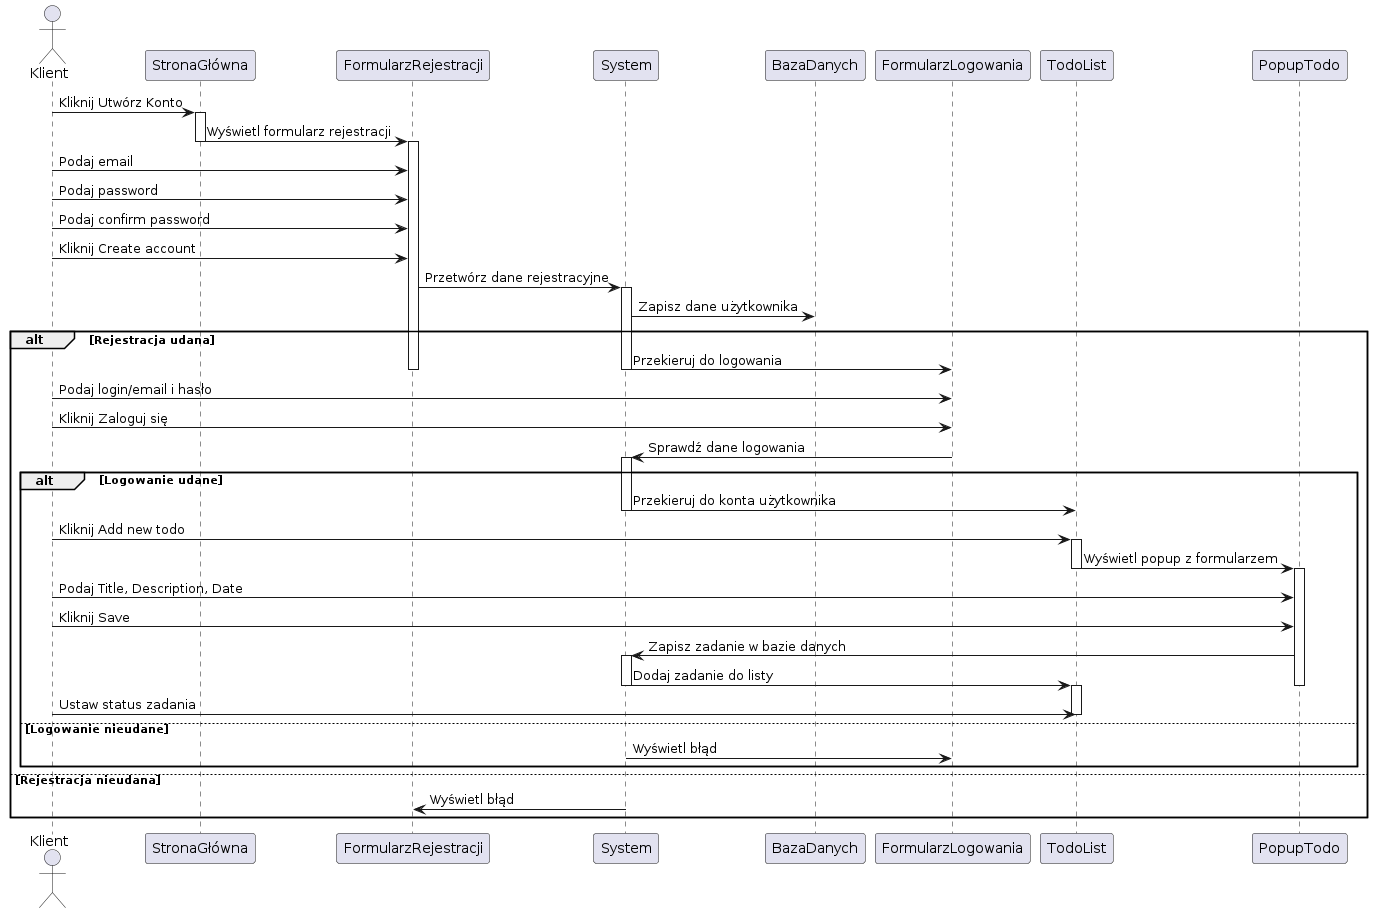

The diagram above was rendered by PlantUML. Its source (embedded in the PNG):
@startuml
actor Klient
Klient -> StronaGłówna: Kliknij Utwórz Konto
activate StronaGłówna
StronaGłówna -> FormularzRejestracji: Wyświetl formularz rejestracji
deactivate StronaGłówna
activate FormularzRejestracji
Klient -> FormularzRejestracji: Podaj email
Klient -> FormularzRejestracji: Podaj password
Klient -> FormularzRejestracji: Podaj confirm password
Klient -> FormularzRejestracji: Kliknij Create account
FormularzRejestracji -> System: Przetwórz dane rejestracyjne
activate System
System -> BazaDanych: Zapisz dane użytkownika
alt Rejestracja udana
    System -> FormularzLogowania: Przekieruj do logowania
    deactivate System
    deactivate FormularzRejestracji
    Klient -> FormularzLogowania: Podaj login/email i hasło
    Klient -> FormularzLogowania: Kliknij Zaloguj się
    FormularzLogowania -> System: Sprawdź dane logowania
    activate System
    alt Logowanie udane
        System -> TodoList: Przekieruj do konta użytkownika
        deactivate System
        Klient -> TodoList: Kliknij Add new todo
        activate TodoList
        TodoList -> PopupTodo: Wyświetl popup z formularzem
        deactivate TodoList
        activate PopupTodo
        Klient -> PopupTodo: Podaj Title, Description, Date
        Klient -> PopupTodo: Kliknij Save
        PopupTodo -> System: Zapisz zadanie w bazie danych
        activate System
        System -> TodoList: Dodaj zadanie do listy
        deactivate System
        deactivate PopupTodo
        activate TodoList
        Klient -> TodoList: Ustaw status zadania
        deactivate TodoList
    else Logowanie nieudane
        System -> FormularzLogowania: Wyświetl błąd
        deactivate System
        deactivate FormularzLogowania
    end
else Rejestracja nieudana
    System -> FormularzRejestracji: Wyświetl błąd
    deactivate System
    deactivate FormularzRejestracji
end
@enduml